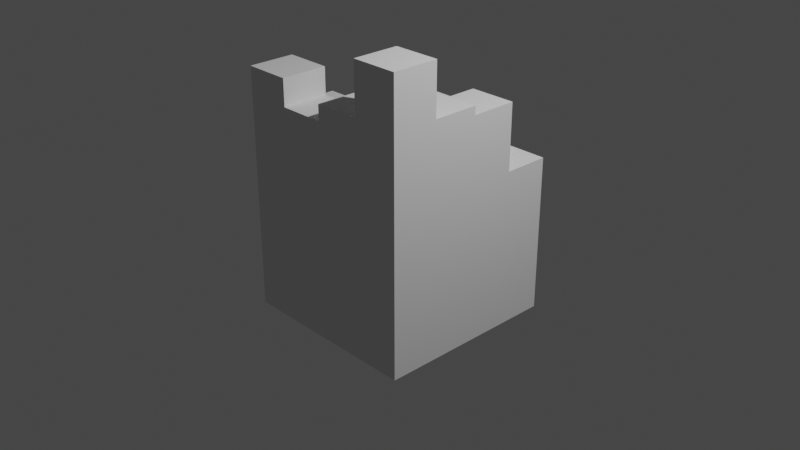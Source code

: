 # Source: untitled.blend  (saved by Blender 2.81.16; exported with 4.5.12 LTS)
import bpy
from mathutils import Matrix  # noqa: F401  (used for matrix-valued properties, if any)

bpy.ops.wm.read_factory_settings(use_empty=True)
scene = bpy.context.scene
scene.name = 'Scene'

# ---- collections
col_collection = bpy.data.collections.new('Collection'); scene.collection.children.link(col_collection)

# ---- world
world_world = bpy.data.worlds.new('World'); scene.world = world_world
world_world.use_nodes = True; world_world.node_tree.nodes.clear()
_N = world_world.node_tree.nodes; _L = world_world.node_tree.links
n0 = _N.new('ShaderNodeOutputWorld'); n0.name = 'World Output'; n0.location = (300, 300)
n1 = _N.new('ShaderNodeBackground'); n1.name = 'Background'; n1.location = (10, 300)
n1.inputs[0].default_value = (0.05088, 0.05088, 0.05088, 1.0)
_L.new(n1.outputs[0], n0.inputs[0])
n0.is_active_output = True
world_world.color = (0.05088, 0.05088, 0.05088)
world_world.use_sun_shadow = False
world_world.sun_shadow_jitter_overblur = 0.0

# ---- cameras
cam_camera = bpy.data.cameras.new('Camera')
cam_camera.clip_end = 100.0
cam_camera.ortho_scale = 7.314

# ---- lights
light_light = bpy.data.lights.new('Light', 'POINT')
light_light.transmission_factor = 0.0
light_light.energy = 1000.0
light_light.shadow_soft_size = 0.1
light_light.shadow_maximum_resolution = 0.006
light_light.use_absolute_resolution = True

# ---- meshes
me_cube_001 = bpy.data.meshes.new('Cube.001')
me_cube_001.from_pydata([(-1.0, -1.0, -1.0), (-1.0, -1.0, -0.02994), (-1.0, 1.0, -1.0), (-1.0, 1.0, -0.02994), (1.0, -1.0, -1.0), (1.0, -1.0, -0.02994), (1.0, 1.0, -1.0), (1.0, 1.0, -0.02994), (1.0, 1.0, -0.02994), (-1.0, 1.0, -0.02994), (-1.0, -1.0, -0.02994), (1.0, -1.0, -0.02994), (0.0, 1.0, -0.02994), (1.0, 0.0, -0.02994), (-1.0, 0.0, -0.02994), (0.0, -1.0, -0.02994), (0.0, 0.0, -0.02994), (1.0, 0.0, 1.485), (1.0, -1.0, 1.485), (0.0, -1.0, 1.485), (0.0, 0.0, 1.485), (0.0, 1.0, 0.6883), (1.0, 1.0, 0.6883), (1.0, 0.0, 0.6883), (0.0, 0.0, 0.6883), (0.0, -1.0, 1.107), (-1.0, -1.0, 1.107), (-1.0, 0.0, 1.107), (0.0, 0.0, 1.107), (-1.0, 0.0, 0.394), (-1.0, 1.0, 0.394), (0.0, 1.0, 0.394), (0.0, 0.0, 0.394), (-1.0, 0.5, 0.394), (-0.5, 1.0, 0.394), (0.0, 0.5, 0.394), (-0.5, 0.0, 0.394), (-0.5, 0.5, 0.394), (0.5, 1.0, 0.6883), (1.0, 0.5, 0.6883), (0.0, 0.5, 0.6883), (0.5, 0.0, 0.6883), (0.5, 0.5, 0.6883), (1.0, -0.5, 1.485), (0.5, -1.0, 1.485), (0.0, -0.5, 1.485), (0.5, 0.0, 1.485), (0.5, -0.5, 1.485), (-0.5, -1.0, 1.107), (-1.0, -0.5, 1.107), (0.0, -0.5, 1.107), (-0.5, 0.0, 1.107), (-0.5, -0.5, 1.107), (1.0, -0.5, 2.029), (1.0, -1.0, 2.029), (0.5, -1.0, 2.029), (0.5, -0.5, 2.029), (-1.0, 0.0, 0.9047), (-1.0, 0.5, 0.9047), (-0.5, 0.0, 0.9047), (-0.5, 0.5, 0.9047), (-0.5, -1.0, 1.603), (-1.0, -1.0, 1.603), (-1.0, -0.5, 1.603), (-0.5, -0.5, 1.603), (0.0, 0.5, 1.24), (0.0, 0.0, 1.24), (0.5, 0.0, 1.24), (0.5, 0.5, 1.24), (1.0, 0.5, 1.395), (1.0, 0.0, 1.395), (0.5, 0.0, 1.395), (0.5, 0.5, 1.395), (0.0, -0.5, 1.318), (0.0, -1.0, 1.318), (-0.5, -1.0, 1.318), (-0.5, -0.5, 1.318), (-0.5, 1.0, 0.537), (0.0, 1.0, 0.537), (0.0, 0.5, 0.537), (-0.5, 0.5, 0.537), (0.0, 1.0, 1.029), (0.5, 1.0, 1.029), (0.0, 0.5, 1.029), (0.5, 0.5, 1.029), (0.0, 0.5, 0.852), (0.0, 0.0, 0.852), (-0.5, 0.0, 0.852), (-0.5, 0.5, 0.852)], [], [(0, 1, 3, 2), (2, 3, 7, 6), (6, 7, 5, 4), (4, 5, 1, 0), (2, 6, 4, 0), (16, 14, 27, 51, 28), (15, 11, 18, 44, 19), (8, 12, 21, 38, 22), (14, 16, 32, 36, 29), (47, 45, 19, 44), (11, 13, 17, 43, 18), (13, 16, 20, 46, 17), (16, 15, 19, 45, 20), (41, 42, 68, 67), (12, 16, 24, 40, 21), (13, 8, 22, 39, 23), (16, 13, 23, 41, 24), (10, 15, 25, 48, 26), (15, 16, 28, 50, 25), (14, 10, 26, 49, 27), (29, 36, 59, 57), (16, 12, 31, 35, 32), (12, 9, 30, 34, 31), (9, 14, 29, 33, 30), (32, 35, 85, 86), (34, 37, 80, 77), (34, 30, 33, 37), (39, 42, 72, 69), (22, 38, 42, 39), (21, 40, 83, 81), (18, 43, 53, 54), (17, 46, 47, 43), (46, 20, 45, 47), (28, 51, 52, 50), (51, 27, 49, 52), (25, 50, 73, 74), (49, 26, 62, 63), (53, 56, 55, 54), (44, 18, 54, 55), (43, 47, 56, 53), (47, 44, 55, 56), (60, 58, 57, 59), (36, 37, 60, 59), (33, 29, 57, 58), (37, 33, 58, 60), (62, 61, 64, 63), (26, 48, 61, 62), (48, 52, 64, 61), (52, 49, 63, 64), (68, 65, 66, 67), (42, 40, 65, 68), (40, 24, 66, 65), (24, 41, 67, 66), (69, 72, 71, 70), (41, 23, 70, 71), (42, 41, 71, 72), (23, 39, 69, 70), (75, 74, 73, 76), (50, 52, 76, 73), (52, 48, 75, 76), (48, 25, 74, 75), (78, 77, 80, 79), (37, 35, 79, 80), (31, 34, 77, 78), (35, 31, 78, 79), (82, 81, 83, 84), (38, 21, 81, 82), (40, 42, 84, 83), (42, 38, 82, 84), (85, 88, 87, 86), (36, 32, 86, 87), (35, 37, 88, 85), (37, 36, 87, 88)])
_uv = me_cube_001.uv_layers.new(name='UVMap')
_uv.uv.foreach_set('vector', [0.375, 0.0, 0.625, 0.0, 0.625, 0.25, 0.375, 0.25, 0.375, 0.25, 0.625, 0.25, 0.625, 0.5, 0.375, 0.5, 0.375, 0.5, 0.625, 0.5, 0.625, 0.75, 0.375, 0.75, 0.375, 0.75, 0.625, 0.75, 0.625, 1.0, 0.375, 1.0, 0.125, 0.5, 0.375, 0.5, 0.375, 0.75, 0.125, 0.75, 0.75, 0.625, 0.875, 0.625, 0.875, 0.625, 0.8125, 0.625, 0.75, 0.625, 0.0, 0.0, 0.0, 0.0, 0.0, 0.0, 0.0, 0.0, 0.0, 0.0, 0.0, 0.0, 0.0, 0.0, 0.0, 0.0, 0.0, 0.0, 0.0, 0.0, 0.875, 0.625, 0.75, 0.625, 0.75, 0.625, 0.8125, 0.625, 0.875, 0.625, 0.6875, 0.6875, 0.75, 0.6875, 0.75, 0.75, 0.6875, 0.75, 0.0, 0.0, 0.0, 0.0, 0.0, 0.0, 0.0, 0.0, 0.0, 0.0, 0.625, 0.625, 0.75, 0.625, 0.75, 0.625, 0.6875, 0.625, 0.625, 0.625, 0.75, 0.625, 0.75, 0.75, 0.75, 0.75, 0.75, 0.6875, 0.75, 0.625, 0.6875, 0.625, 0.6875, 0.5625, 0.6875, 0.5625, 0.6875, 0.625, 0.75, 0.5, 0.75, 0.625, 0.75, 0.625, 0.75, 0.5625, 0.75, 0.5, 0.0, 0.0, 0.0, 0.0, 0.0, 0.0, 0.0, 0.0, 0.0, 0.0, 0.75, 0.625, 0.625, 0.625, 0.625, 0.625, 0.6875, 0.625, 0.75, 0.625, 0.0, 0.0, 0.0, 0.0, 0.0, 0.0, 0.0, 0.0, 0.0, 0.0, 0.75, 0.75, 0.75, 0.625, 0.75, 0.625, 0.75, 0.6875, 0.75, 0.75, 0.0, 0.0, 0.0, 0.0, 0.0, 0.0, 0.0, 0.0, 0.0, 0.0, 0.875, 0.625, 0.8125, 0.625, 0.8125, 0.625, 0.875, 0.625, 0.75, 0.625, 0.75, 0.5, 0.75, 0.5, 0.75, 0.5625, 0.75, 0.625, 0.0, 0.0, 0.0, 0.0, 0.0, 0.0, 0.0, 0.0, 0.0, 0.0, 0.0, 0.0, 0.0, 0.0, 0.0, 0.0, 0.0, 0.0, 0.0, 0.0, 0.75, 0.625, 0.75, 0.5625, 0.75, 0.5625, 0.75, 0.625, 0.8125, 0.5, 0.8125, 0.5625, 0.8125, 0.5625, 0.8125, 0.5, 0.8125, 0.5, 0.875, 0.5, 0.875, 0.5625, 0.8125, 0.5625, 0.625, 0.5625, 0.6875, 0.5625, 0.6875, 0.5625, 0.625, 0.5625, 0.625, 0.5, 0.6875, 0.5, 0.6875, 0.5625, 0.625, 0.5625, 0.75, 0.5, 0.75, 0.5625, 0.75, 0.5625, 0.75, 0.5, 0.0, 0.0, 0.0, 0.0, 0.0, 0.0, 0.0, 0.0, 0.625, 0.625, 0.6875, 0.625, 0.6875, 0.6875, 0.625, 0.6875, 0.6875, 0.625, 0.75, 0.625, 0.75, 0.6875, 0.6875, 0.6875, 0.75, 0.625, 0.8125, 0.625, 0.8125, 0.6875, 0.75, 0.6875, 0.8125, 0.625, 0.875, 0.625, 0.875, 0.6875, 0.8125, 0.6875, 0.75, 0.75, 0.75, 0.6875, 0.75, 0.6875, 0.75, 0.75, 0.0, 0.0, 0.0, 0.0, 0.0, 0.0, 0.0, 0.0, 0.625, 0.6875, 0.6875, 0.6875, 0.6875, 0.75, 0.625, 0.75, 0.0, 0.0, 0.0, 0.0, 0.0, 0.0, 0.0, 0.0, 0.625, 0.6875, 0.6875, 0.6875, 0.6875, 0.6875, 0.625, 0.6875, 0.6875, 0.6875, 0.6875, 0.75, 0.6875, 0.75, 0.6875, 0.6875, 0.8125, 0.5625, 0.875, 0.5625, 0.875, 0.625, 0.8125, 0.625, 0.8125, 0.625, 0.8125, 0.5625, 0.8125, 0.5625, 0.8125, 0.625, 0.0, 0.0, 0.0, 0.0, 0.0, 0.0, 0.0, 0.0, 0.8125, 0.5625, 0.875, 0.5625, 0.875, 0.5625, 0.8125, 0.5625, 0.0, 0.0, 0.8125, 0.75, 0.8125, 0.6875, 0.0, 0.0, 0.0, 0.0, 0.0, 0.0, 0.0, 0.0, 0.0, 0.0, 0.0, 0.0, 0.8125, 0.6875, 0.8125, 0.6875, 0.0, 0.0, 0.8125, 0.6875, 0.875, 0.6875, 0.875, 0.6875, 0.8125, 0.6875, 0.6875, 0.5625, 0.75, 0.5625, 0.75, 0.625, 0.6875, 0.625, 0.6875, 0.5625, 0.75, 0.5625, 0.75, 0.5625, 0.6875, 0.5625, 0.75, 0.5625, 0.75, 0.625, 0.75, 0.625, 0.75, 0.5625, 0.75, 0.625, 0.6875, 0.625, 0.6875, 0.625, 0.75, 0.625, 0.625, 0.5625, 0.6875, 0.5625, 0.6875, 0.625, 0.625, 0.625, 0.6875, 0.625, 0.625, 0.625, 0.625, 0.625, 0.6875, 0.625, 0.6875, 0.5625, 0.6875, 0.625, 0.6875, 0.625, 0.6875, 0.5625, 0.0, 0.0, 0.0, 0.0, 0.0, 0.0, 0.0, 0.0, 0.0, 0.0, 0.75, 0.75, 0.75, 0.6875, 0.8125, 0.6875, 0.75, 0.6875, 0.8125, 0.6875, 0.8125, 0.6875, 0.75, 0.6875, 0.8125, 0.6875, 0.0, 0.0, 0.0, 0.0, 0.8125, 0.6875, 0.0, 0.0, 0.0, 0.0, 0.0, 0.0, 0.0, 0.0, 0.75, 0.5, 0.8125, 0.5, 0.8125, 0.5625, 0.75, 0.5625, 0.8125, 0.5625, 0.75, 0.5625, 0.75, 0.5625, 0.8125, 0.5625, 0.0, 0.0, 0.0, 0.0, 0.0, 0.0, 0.0, 0.0, 0.75, 0.5625, 0.75, 0.5, 0.75, 0.5, 0.75, 0.5625, 0.6875, 0.5, 0.75, 0.5, 0.75, 0.5625, 0.6875, 0.5625, 0.0, 0.0, 0.0, 0.0, 0.0, 0.0, 0.0, 0.0, 0.75, 0.5625, 0.6875, 0.5625, 0.6875, 0.5625, 0.75, 0.5625, 0.6875, 0.5625, 0.6875, 0.5, 0.6875, 0.5, 0.6875, 0.5625, 0.75, 0.5625, 0.8125, 0.5625, 0.8125, 0.625, 0.75, 0.625, 0.8125, 0.625, 0.75, 0.625, 0.75, 0.625, 0.8125, 0.625, 0.75, 0.5625, 0.8125, 0.5625, 0.8125, 0.5625, 0.75, 0.5625, 0.8125, 0.5625, 0.8125, 0.625, 0.8125, 0.625, 0.8125, 0.5625])
me_cube_001.use_remesh_fix_poles = True
me_cube_001.use_remesh_preserve_attributes = False
me_cube_001.use_mirror_vertex_groups = False
me_cube_001.update()

# ---- objects
ob_light = bpy.data.objects.new('Light', light_light)
ob_camera = bpy.data.objects.new('Camera', cam_camera)
ob_cube = bpy.data.objects.new('Cube', me_cube_001)

# ---- transforms, parenting, visibility, modifiers, constraints
ob_light.location = (4.076, 1.005, 5.904)
ob_light.rotation_euler = (0.6503, 0.05522, 1.866)
ob_light.lock_rotations_4d = False
ob_light.empty_display_type = 'ARROWS'
ob_light.color = (0.0, 0.0, 0.0, 0.0)
ob_light.lineart.crease_threshold = 0.0
ob_camera.location = (7.359, -6.926, 4.958)
ob_camera.rotation_euler = (1.109, 0.0, 0.8149)
ob_camera.lock_rotations_4d = False
ob_camera.empty_display_type = 'ARROWS'
ob_camera.color = (0.0, 0.0, 0.0, 0.0)
ob_camera.display_type = 'WIRE'
ob_camera.lineart.crease_threshold = 0.0
ob_cube.location = (0.0, 0.0, 0.0)
ob_cube.lineart.crease_threshold = 0.0

# ---- collection membership
col_collection.objects.link(ob_light)
col_collection.objects.link(ob_camera)
col_collection.objects.link(ob_cube)

# ---- scene / render settings (as saved in the file)
scene.camera = ob_camera
scene.frame_start = 1; scene.frame_end = 250; scene.frame_set(1)
scene.render.engine = 'BLENDER_EEVEE_NEXT'
scene.cycles.use_denoising = False
scene.cycles.samples = 128
scene.cycles.sampling_pattern = 'TABULATED_SOBOL'
scene.cycles.use_adaptive_sampling = False
scene.cycles.use_light_tree = False
scene.view_settings.view_transform = 'Filmic'
bpy.context.view_layer.update()
